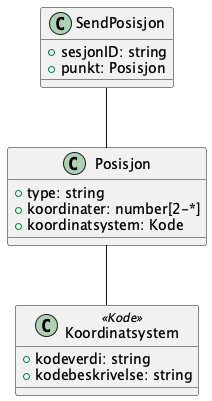

The diagram above was rendered by PlantUML. Its source (embedded in the PNG):
@startuml

class SendPosisjon {
    +sesjonID: string
    +punkt: Posisjon
}

SendPosisjon -- Posisjon

class Posisjon {
    +type: string
    +koordinater: number[2-*]
    +koordinatsystem: Kode
}

Posisjon -- Koordinatsystem

class Koordinatsystem<<Kode>> {
    +kodeverdi: string
    +kodebeskrivelse: string
}

@enduml